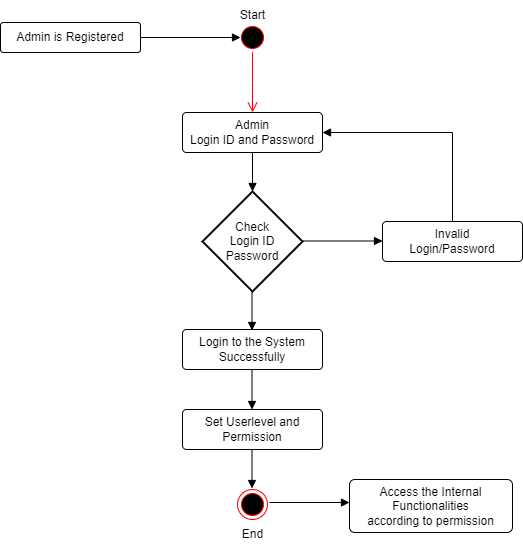

The diagram above was exported from draw.io. Its source (the exported page's mxGraphModel, read from the mxfile embedded in the PNG):
<mxGraphModel dx="1120" dy="468" grid="1" gridSize="10" guides="1" tooltips="1" connect="1" arrows="1" fold="1" page="1" pageScale="1" pageWidth="850" pageHeight="1100" math="0" shadow="0">
  <root>
    <mxCell id="0" />
    <mxCell id="1" parent="0" />
    <mxCell id="6T2Fypyk9d4gTKGFVFP8-1" value="Admin is Registered" style="rounded=1;arcSize=10;whiteSpace=wrap;html=1;align=center;" vertex="1" parent="1">
      <mxGeometry x="158" y="40" width="140" height="30" as="geometry" />
    </mxCell>
    <mxCell id="6T2Fypyk9d4gTKGFVFP8-2" value="" style="html=1;verticalAlign=bottom;endArrow=block;curved=0;rounded=0;" edge="1" parent="1">
      <mxGeometry width="80" relative="1" as="geometry">
        <mxPoint x="298" y="55" as="sourcePoint" />
        <mxPoint x="398" y="55" as="targetPoint" />
      </mxGeometry>
    </mxCell>
    <mxCell id="6T2Fypyk9d4gTKGFVFP8-3" value="" style="ellipse;html=1;shape=startState;fillColor=#000000;strokeColor=#ff0000;" vertex="1" parent="1">
      <mxGeometry x="395" y="40" width="30" height="30" as="geometry" />
    </mxCell>
    <mxCell id="6T2Fypyk9d4gTKGFVFP8-4" value="" style="edgeStyle=orthogonalEdgeStyle;html=1;verticalAlign=bottom;endArrow=open;endSize=8;strokeColor=#ff0000;rounded=0;" edge="1" source="6T2Fypyk9d4gTKGFVFP8-3" parent="1">
      <mxGeometry relative="1" as="geometry">
        <mxPoint x="410" y="130" as="targetPoint" />
      </mxGeometry>
    </mxCell>
    <mxCell id="6T2Fypyk9d4gTKGFVFP8-5" value="Start" style="text;html=1;align=center;verticalAlign=middle;resizable=0;points=[];autosize=1;strokeColor=none;fillColor=none;" vertex="1" parent="1">
      <mxGeometry x="385" y="18" width="50" height="30" as="geometry" />
    </mxCell>
    <mxCell id="6T2Fypyk9d4gTKGFVFP8-6" value="Admin&lt;div&gt;Login ID and Password&lt;/div&gt;" style="rounded=1;arcSize=10;whiteSpace=wrap;html=1;align=center;" vertex="1" parent="1">
      <mxGeometry x="340" y="130" width="140" height="40" as="geometry" />
    </mxCell>
    <mxCell id="6T2Fypyk9d4gTKGFVFP8-7" value="Check&lt;div&gt;Login ID&lt;/div&gt;&lt;div&gt;Password&lt;/div&gt;" style="strokeWidth=2;html=1;shape=mxgraph.flowchart.decision;whiteSpace=wrap;" vertex="1" parent="1">
      <mxGeometry x="360" y="209" width="100" height="100" as="geometry" />
    </mxCell>
    <mxCell id="6T2Fypyk9d4gTKGFVFP8-8" value="" style="html=1;verticalAlign=bottom;endArrow=block;curved=0;rounded=0;entryX=0.5;entryY=0;entryDx=0;entryDy=0;entryPerimeter=0;exitX=0.5;exitY=1;exitDx=0;exitDy=0;" edge="1" parent="1" source="6T2Fypyk9d4gTKGFVFP8-6" target="6T2Fypyk9d4gTKGFVFP8-7">
      <mxGeometry width="80" relative="1" as="geometry">
        <mxPoint x="400" y="170" as="sourcePoint" />
        <mxPoint x="480" y="170" as="targetPoint" />
      </mxGeometry>
    </mxCell>
    <mxCell id="6T2Fypyk9d4gTKGFVFP8-9" value="Login to the System&lt;div&gt;Successfully&lt;/div&gt;" style="rounded=1;arcSize=10;whiteSpace=wrap;html=1;align=center;" vertex="1" parent="1">
      <mxGeometry x="340" y="347" width="140" height="40" as="geometry" />
    </mxCell>
    <mxCell id="6T2Fypyk9d4gTKGFVFP8-10" value="" style="html=1;verticalAlign=bottom;endArrow=block;curved=0;rounded=0;entryX=0.5;entryY=0;entryDx=0;entryDy=0;entryPerimeter=0;exitX=0.5;exitY=1;exitDx=0;exitDy=0;" edge="1" parent="1">
      <mxGeometry width="80" relative="1" as="geometry">
        <mxPoint x="409.5" y="309" as="sourcePoint" />
        <mxPoint x="409.5" y="348" as="targetPoint" />
      </mxGeometry>
    </mxCell>
    <mxCell id="6T2Fypyk9d4gTKGFVFP8-11" value="" style="html=1;verticalAlign=bottom;endArrow=block;curved=0;rounded=0;entryX=0.5;entryY=0;entryDx=0;entryDy=0;entryPerimeter=0;exitX=0.5;exitY=1;exitDx=0;exitDy=0;" edge="1" parent="1">
      <mxGeometry width="80" relative="1" as="geometry">
        <mxPoint x="409.5" y="388" as="sourcePoint" />
        <mxPoint x="409.5" y="427" as="targetPoint" />
      </mxGeometry>
    </mxCell>
    <mxCell id="6T2Fypyk9d4gTKGFVFP8-12" value="Set Userlevel and&lt;div&gt;Permission&lt;/div&gt;" style="rounded=1;arcSize=10;whiteSpace=wrap;html=1;align=center;" vertex="1" parent="1">
      <mxGeometry x="340" y="427" width="140" height="40" as="geometry" />
    </mxCell>
    <mxCell id="6T2Fypyk9d4gTKGFVFP8-15" value="" style="html=1;verticalAlign=bottom;endArrow=block;curved=0;rounded=0;entryX=0.5;entryY=0;entryDx=0;entryDy=0;entryPerimeter=0;exitX=0.5;exitY=1;exitDx=0;exitDy=0;" edge="1" parent="1">
      <mxGeometry width="80" relative="1" as="geometry">
        <mxPoint x="409.5" y="467" as="sourcePoint" />
        <mxPoint x="409.5" y="506" as="targetPoint" />
      </mxGeometry>
    </mxCell>
    <mxCell id="6T2Fypyk9d4gTKGFVFP8-16" value="" style="ellipse;html=1;shape=endState;fillColor=#000000;strokeColor=#ff0000;" vertex="1" parent="1">
      <mxGeometry x="395" y="507" width="30" height="30" as="geometry" />
    </mxCell>
    <mxCell id="6T2Fypyk9d4gTKGFVFP8-17" value="End" style="text;html=1;align=center;verticalAlign=middle;resizable=0;points=[];autosize=1;strokeColor=none;fillColor=none;" vertex="1" parent="1">
      <mxGeometry x="390" y="537" width="40" height="30" as="geometry" />
    </mxCell>
    <mxCell id="6T2Fypyk9d4gTKGFVFP8-18" value="" style="html=1;verticalAlign=bottom;endArrow=block;curved=0;rounded=0;" edge="1" parent="1">
      <mxGeometry width="80" relative="1" as="geometry">
        <mxPoint x="427" y="520" as="sourcePoint" />
        <mxPoint x="507" y="520" as="targetPoint" />
      </mxGeometry>
    </mxCell>
    <mxCell id="6T2Fypyk9d4gTKGFVFP8-19" value="Access the Internal&lt;div&gt;Functionalities&lt;/div&gt;&lt;div&gt;according to permission&lt;/div&gt;" style="rounded=1;arcSize=10;whiteSpace=wrap;html=1;align=center;" vertex="1" parent="1">
      <mxGeometry x="507" y="497" width="163" height="53" as="geometry" />
    </mxCell>
    <mxCell id="6T2Fypyk9d4gTKGFVFP8-20" value="" style="html=1;verticalAlign=bottom;endArrow=block;curved=0;rounded=0;" edge="1" parent="1">
      <mxGeometry width="80" relative="1" as="geometry">
        <mxPoint x="460" y="258.5" as="sourcePoint" />
        <mxPoint x="540" y="258.5" as="targetPoint" />
      </mxGeometry>
    </mxCell>
    <mxCell id="6T2Fypyk9d4gTKGFVFP8-21" value="Invalid&lt;div&gt;Login/Password&lt;/div&gt;" style="rounded=1;arcSize=10;whiteSpace=wrap;html=1;align=center;" vertex="1" parent="1">
      <mxGeometry x="540" y="239" width="140" height="40" as="geometry" />
    </mxCell>
    <mxCell id="6T2Fypyk9d4gTKGFVFP8-22" value="" style="html=1;verticalAlign=bottom;endArrow=block;curved=0;rounded=0;exitX=0.5;exitY=0;exitDx=0;exitDy=0;entryX=1;entryY=0.5;entryDx=0;entryDy=0;" edge="1" parent="1" source="6T2Fypyk9d4gTKGFVFP8-21" target="6T2Fypyk9d4gTKGFVFP8-6">
      <mxGeometry width="80" relative="1" as="geometry">
        <mxPoint x="470" y="268.5" as="sourcePoint" />
        <mxPoint x="550" y="268.5" as="targetPoint" />
        <Array as="points">
          <mxPoint x="610" y="150" />
        </Array>
      </mxGeometry>
    </mxCell>
  </root>
</mxGraphModel>